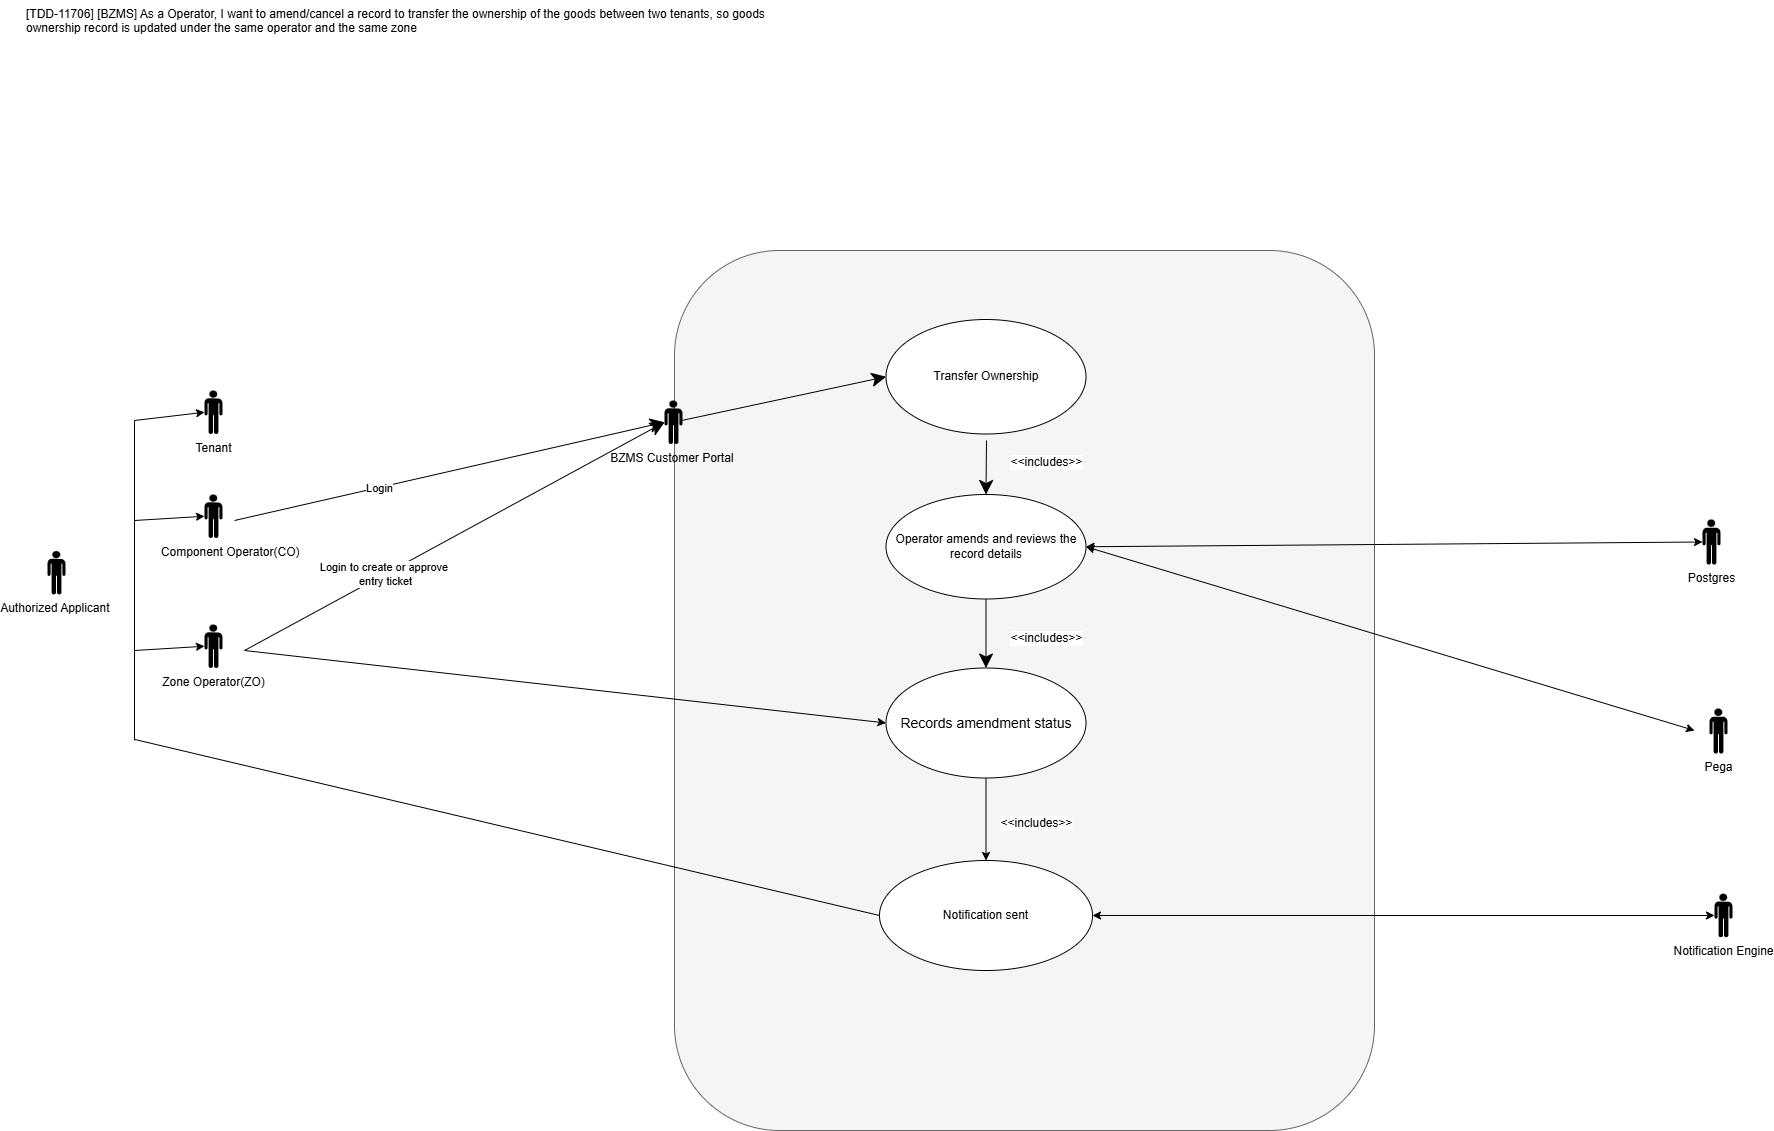

The diagram above was exported from draw.io. Its source (the exported page's mxGraphModel, read from the mxfile embedded in the PNG):
<mxGraphModel dx="2620" dy="1390" grid="1" gridSize="10" guides="1" tooltips="1" connect="1" arrows="1" fold="1" page="1" pageScale="1" pageWidth="850" pageHeight="1100" math="0" shadow="0">
  <root>
    <mxCell id="0" />
    <mxCell id="1" parent="0" />
    <mxCell id="5B08UXkpFjHFIDUTAASr-20" parent="1" style="text;whiteSpace=wrap;" value="[TDD-11706] [BZMS] As a Operator, I want to amend/cancel a record to transfer the ownership of the goods between two tenants, so goods ownership record is updated under the same operator and the same zone" vertex="1">
      <mxGeometry height="40" width="790" x="510" y="130" as="geometry" />
    </mxCell>
    <mxCell id="5B08UXkpFjHFIDUTAASr-1" parent="1" style="rounded=1;whiteSpace=wrap;html=1;fillColor=#f5f5f5;fontColor=#333333;strokeColor=#666666;" value="" vertex="1">
      <mxGeometry height="880" width="700" x="1160" y="380" as="geometry" />
    </mxCell>
    <mxCell id="5B08UXkpFjHFIDUTAASr-2" parent="1" style="ellipse;whiteSpace=wrap;html=1;container=0;" value="Transfer Ownership" vertex="1">
      <mxGeometry height="114.5" width="200" x="1371.5" y="449" as="geometry" />
    </mxCell>
    <mxCell id="5B08UXkpFjHFIDUTAASr-3" parent="1" style="ellipse;whiteSpace=wrap;html=1;container=0;" value="&lt;span style=&quot;font-size: 14px;&quot;&gt;Records amendment status&lt;/span&gt;" vertex="1">
      <mxGeometry height="110" width="200" x="1371.5" y="797.5" as="geometry" />
    </mxCell>
    <mxCell id="5B08UXkpFjHFIDUTAASr-4" parent="1" style="shape=mxgraph.signs.people.man_1;html=1;pointerEvents=1;fillColor=#000000;strokeColor=none;verticalLabelPosition=bottom;verticalAlign=top;align=center;" value="Authorized Applicant&amp;nbsp;" vertex="1">
      <mxGeometry height="43.5" width="18" x="533" y="680.5" as="geometry" />
    </mxCell>
    <mxCell id="5B08UXkpFjHFIDUTAASr-9" parent="1" style="shape=mxgraph.signs.people.man_1;html=1;pointerEvents=1;fillColor=#000000;strokeColor=none;verticalLabelPosition=bottom;verticalAlign=top;align=center;" value="Pega" vertex="1">
      <mxGeometry height="45" width="18" x="2195" y="838" as="geometry" />
    </mxCell>
    <mxCell id="5B08UXkpFjHFIDUTAASr-10" edge="1" parent="1" source="5B08UXkpFjHFIDUTAASr-38" style="endArrow=classic;endSize=12;html=1;rounded=0;fontSize=12;endFill=1;entryX=0;entryY=0.5;entryDx=0;entryDy=0;" target="5B08UXkpFjHFIDUTAASr-2" value="">
      <mxGeometry relative="1" width="160" as="geometry">
        <mxPoint x="720" y="650" as="sourcePoint" />
        <mxPoint x="1330" y="500" as="targetPoint" />
      </mxGeometry>
    </mxCell>
    <mxCell id="5B08UXkpFjHFIDUTAASr-11" edge="1" parent="1" style="endArrow=classic;endSize=12;html=1;rounded=0;fontSize=12;entryX=0.5;entryY=0;entryDx=0;entryDy=0;endFill=1;" target="5B08UXkpFjHFIDUTAASr-34" value="">
      <mxGeometry relative="1" width="160" as="geometry">
        <mxPoint x="1472" y="570" as="sourcePoint" />
        <mxPoint x="1456.3999999999996" y="631.3454999999999" as="targetPoint" />
      </mxGeometry>
    </mxCell>
    <mxCell id="5B08UXkpFjHFIDUTAASr-12" connectable="0" parent="5B08UXkpFjHFIDUTAASr-11" style="edgeLabel;html=1;align=center;verticalAlign=middle;resizable=0;points=[];" value="&lt;span style=&quot;font-size: 12px;&quot;&gt;&amp;lt;&amp;lt;includes&amp;gt;&amp;gt;&lt;/span&gt;" vertex="1">
      <mxGeometry relative="1" x="-0.275" y="2" as="geometry">
        <mxPoint x="57" as="offset" />
      </mxGeometry>
    </mxCell>
    <mxCell id="5B08UXkpFjHFIDUTAASr-13" edge="1" parent="1" source="5B08UXkpFjHFIDUTAASr-34" style="endArrow=classic;endSize=12;html=1;rounded=0;fontSize=12;endFill=1;exitX=0.5;exitY=1;exitDx=0;exitDy=0;" target="5B08UXkpFjHFIDUTAASr-3" value="">
      <mxGeometry relative="1" width="160" as="geometry">
        <mxPoint x="1472" y="754" as="sourcePoint" />
        <mxPoint x="1461" y="915" as="targetPoint" />
      </mxGeometry>
    </mxCell>
    <mxCell id="5B08UXkpFjHFIDUTAASr-14" connectable="0" parent="5B08UXkpFjHFIDUTAASr-13" style="edgeLabel;html=1;align=center;verticalAlign=middle;resizable=0;points=[];" value="&lt;span style=&quot;font-size: 12px;&quot;&gt;&amp;lt;&amp;lt;includes&amp;gt;&amp;gt;&lt;/span&gt;" vertex="1">
      <mxGeometry relative="1" x="-0.275" y="2" as="geometry">
        <mxPoint x="57" y="11" as="offset" />
      </mxGeometry>
    </mxCell>
    <mxCell id="5B08UXkpFjHFIDUTAASr-65" connectable="0" parent="5B08UXkpFjHFIDUTAASr-13" style="edgeLabel;html=1;align=center;verticalAlign=middle;resizable=0;points=[];" value="&lt;span style=&quot;font-size: 12px;&quot;&gt;&amp;lt;&amp;lt;includes&amp;gt;&amp;gt;&lt;/span&gt;" vertex="1">
      <mxGeometry relative="1" x="-0.275" y="2" as="geometry">
        <mxPoint x="47" y="196" as="offset" />
      </mxGeometry>
    </mxCell>
    <mxCell id="5B08UXkpFjHFIDUTAASr-21" parent="1" style="shape=mxgraph.signs.people.man_1;html=1;pointerEvents=1;fillColor=#000000;strokeColor=none;verticalLabelPosition=bottom;verticalAlign=top;align=center;" value="Zone Operator(ZO)" vertex="1">
      <mxGeometry height="43.5" width="18" x="690" y="754" as="geometry" />
    </mxCell>
    <mxCell id="5B08UXkpFjHFIDUTAASr-22" parent="1" style="shape=mxgraph.signs.people.man_1;html=1;pointerEvents=1;fillColor=#000000;strokeColor=none;verticalLabelPosition=bottom;verticalAlign=top;align=center;" value="&amp;nbsp; &amp;nbsp; &amp;nbsp; &amp;nbsp; &amp;nbsp; Component Operator(CO)" vertex="1">
      <mxGeometry height="43.5" width="18" x="690" y="624" as="geometry" />
    </mxCell>
    <mxCell id="5B08UXkpFjHFIDUTAASr-23" edge="1" parent="1" style="endArrow=classic;endSize=12;html=1;rounded=0;fontSize=12;endFill=1;entryX=0;entryY=0.5;entryDx=0;entryDy=0;entryPerimeter=0;" target="5B08UXkpFjHFIDUTAASr-38" value="">
      <mxGeometry relative="1" width="160" as="geometry">
        <mxPoint x="730" y="780" as="sourcePoint" />
        <mxPoint x="1086" y="550" as="targetPoint" />
      </mxGeometry>
    </mxCell>
    <mxCell id="5B08UXkpFjHFIDUTAASr-24" connectable="0" parent="5B08UXkpFjHFIDUTAASr-23" style="edgeLabel;html=1;align=center;verticalAlign=middle;resizable=0;points=[];" value="Login to create or approve&amp;nbsp;&lt;div&gt;entry ticket&lt;/div&gt;" vertex="1">
      <mxGeometry relative="1" x="-0.3237" y="1" as="geometry">
        <mxPoint x="-1" as="offset" />
      </mxGeometry>
    </mxCell>
    <mxCell id="5B08UXkpFjHFIDUTAASr-25" edge="1" parent="1" source="5B08UXkpFjHFIDUTAASr-34" style="endArrow=classic;startArrow=classic;html=1;rounded=0;exitX=1;exitY=0.5;exitDx=0;exitDy=0;" value="">
      <mxGeometry height="50" relative="1" width="50" as="geometry">
        <mxPoint x="1556" y="879.5" as="sourcePoint" />
        <mxPoint x="2180" y="860" as="targetPoint" />
      </mxGeometry>
    </mxCell>
    <mxCell id="5B08UXkpFjHFIDUTAASr-28" parent="1" style="shape=mxgraph.signs.people.man_1;html=1;pointerEvents=1;fillColor=#000000;strokeColor=none;verticalLabelPosition=bottom;verticalAlign=top;align=center;" value="Notification Engine" vertex="1">
      <mxGeometry height="43.5" width="18" x="2200" y="1023.25" as="geometry" />
    </mxCell>
    <mxCell id="5B08UXkpFjHFIDUTAASr-34" parent="1" style="ellipse;whiteSpace=wrap;html=1;container=0;" value="Operator amends and reviews the record details" vertex="1">
      <mxGeometry height="104.5" width="200" x="1371.5" y="624" as="geometry" />
    </mxCell>
    <mxCell id="5B08UXkpFjHFIDUTAASr-35" parent="1" style="shape=mxgraph.signs.people.man_1;html=1;pointerEvents=1;fillColor=#000000;strokeColor=none;verticalLabelPosition=bottom;verticalAlign=top;align=center;" value="Postgres" vertex="1">
      <mxGeometry height="45" width="18" x="2188" y="649" as="geometry" />
    </mxCell>
    <mxCell id="5B08UXkpFjHFIDUTAASr-36" edge="1" parent="1" style="endArrow=classic;endSize=12;html=1;rounded=0;fontSize=12;endFill=1;entryX=0;entryY=0.5;entryDx=0;entryDy=0;" target="5B08UXkpFjHFIDUTAASr-38" value="">
      <mxGeometry relative="1" width="160" as="geometry">
        <mxPoint x="720" y="650" as="sourcePoint" />
        <mxPoint x="1356" y="506" as="targetPoint" />
      </mxGeometry>
    </mxCell>
    <mxCell id="5B08UXkpFjHFIDUTAASr-37" connectable="0" parent="5B08UXkpFjHFIDUTAASr-36" style="edgeLabel;html=1;align=center;verticalAlign=middle;resizable=0;points=[];" value="Login" vertex="1">
      <mxGeometry relative="1" x="-0.3423" y="1" as="geometry">
        <mxPoint x="1" as="offset" />
      </mxGeometry>
    </mxCell>
    <mxCell id="5B08UXkpFjHFIDUTAASr-38" parent="1" style="shape=mxgraph.signs.people.man_1;html=1;pointerEvents=1;fillColor=#000000;strokeColor=none;verticalLabelPosition=bottom;verticalAlign=top;align=center;" value="BZMS Customer Portal&amp;nbsp;" vertex="1">
      <mxGeometry height="43.5" width="18" x="1150" y="530" as="geometry" />
    </mxCell>
    <mxCell id="5B08UXkpFjHFIDUTAASr-44" edge="1" parent="1" source="5B08UXkpFjHFIDUTAASr-34" style="endArrow=classic;startArrow=classic;html=1;rounded=0;exitX=1;exitY=0.5;exitDx=0;exitDy=0;entryX=0;entryY=0.5;entryDx=0;entryDy=0;entryPerimeter=0;" target="5B08UXkpFjHFIDUTAASr-35" value="">
      <mxGeometry height="50" relative="1" width="50" as="geometry">
        <mxPoint x="1571.5" y="620.75" as="sourcePoint" />
        <mxPoint x="2195.5" y="783.75" as="targetPoint" />
      </mxGeometry>
    </mxCell>
    <mxCell id="5B08UXkpFjHFIDUTAASr-46" edge="1" parent="1" style="endArrow=classic;html=1;rounded=0;entryX=0;entryY=0.5;entryDx=0;entryDy=0;" target="5B08UXkpFjHFIDUTAASr-3" value="">
      <mxGeometry height="50" relative="1" width="50" as="geometry">
        <mxPoint x="730" y="780" as="sourcePoint" />
        <mxPoint x="970" y="790" as="targetPoint" />
      </mxGeometry>
    </mxCell>
    <mxCell id="5B08UXkpFjHFIDUTAASr-56" parent="1" style="ellipse;whiteSpace=wrap;html=1;container=0;" value="Notification sent" vertex="1">
      <mxGeometry height="110" width="213" x="1365" y="990" as="geometry" />
    </mxCell>
    <mxCell id="5B08UXkpFjHFIDUTAASr-58" edge="1" parent="1" source="5B08UXkpFjHFIDUTAASr-56" style="endArrow=classic;startArrow=classic;html=1;rounded=0;exitX=1;exitY=0.5;exitDx=0;exitDy=0;entryX=0;entryY=0.5;entryDx=0;entryDy=0;entryPerimeter=0;" target="5B08UXkpFjHFIDUTAASr-28" value="">
      <mxGeometry height="50" relative="1" width="50" as="geometry">
        <mxPoint x="1680" y="2450" as="sourcePoint" />
        <mxPoint x="1730" y="2400" as="targetPoint" />
      </mxGeometry>
    </mxCell>
    <mxCell id="5B08UXkpFjHFIDUTAASr-59" edge="1" parent="1" style="endArrow=none;html=1;rounded=0;entryX=0;entryY=0.5;entryDx=0;entryDy=0;" target="5B08UXkpFjHFIDUTAASr-56" value="">
      <mxGeometry height="50" relative="1" width="50" as="geometry">
        <mxPoint x="620" y="868.8888549804688" as="sourcePoint" />
        <mxPoint x="1080" y="2320" as="targetPoint" />
      </mxGeometry>
    </mxCell>
    <mxCell id="5B08UXkpFjHFIDUTAASr-60" edge="1" parent="1" style="endArrow=none;html=1;rounded=0;" value="">
      <mxGeometry height="50" relative="1" width="50" as="geometry">
        <mxPoint x="620" y="550" as="sourcePoint" />
        <mxPoint x="620" y="870" as="targetPoint" />
      </mxGeometry>
    </mxCell>
    <mxCell id="5B08UXkpFjHFIDUTAASr-61" parent="1" style="shape=mxgraph.signs.people.man_1;html=1;pointerEvents=1;fillColor=#000000;strokeColor=none;verticalLabelPosition=bottom;verticalAlign=top;align=center;" value="Tenant" vertex="1">
      <mxGeometry height="43.5" width="18" x="690" y="520" as="geometry" />
    </mxCell>
    <mxCell id="5B08UXkpFjHFIDUTAASr-62" edge="1" parent="1" style="endArrow=classic;html=1;rounded=0;entryX=0;entryY=0.5;entryDx=0;entryDy=0;entryPerimeter=0;" target="5B08UXkpFjHFIDUTAASr-61" value="">
      <mxGeometry height="50" relative="1" width="50" as="geometry">
        <mxPoint x="620" y="550" as="sourcePoint" />
        <mxPoint x="600" y="440" as="targetPoint" />
      </mxGeometry>
    </mxCell>
    <mxCell id="5B08UXkpFjHFIDUTAASr-63" edge="1" parent="1" style="endArrow=classic;html=1;rounded=0;entryX=0;entryY=0.5;entryDx=0;entryDy=0;entryPerimeter=0;" target="5B08UXkpFjHFIDUTAASr-22" value="">
      <mxGeometry height="50" relative="1" width="50" as="geometry">
        <mxPoint x="620" y="650" as="sourcePoint" />
        <mxPoint x="540" y="800" as="targetPoint" />
      </mxGeometry>
    </mxCell>
    <mxCell id="5B08UXkpFjHFIDUTAASr-64" edge="1" parent="1" style="endArrow=classic;html=1;rounded=0;entryX=0;entryY=0.5;entryDx=0;entryDy=0;entryPerimeter=0;" target="5B08UXkpFjHFIDUTAASr-21" value="">
      <mxGeometry height="50" relative="1" width="50" as="geometry">
        <mxPoint x="620" y="780" as="sourcePoint" />
        <mxPoint x="590" y="780" as="targetPoint" />
      </mxGeometry>
    </mxCell>
    <mxCell id="5B08UXkpFjHFIDUTAASr-66" edge="1" parent="1" source="5B08UXkpFjHFIDUTAASr-3" style="endArrow=classic;html=1;rounded=0;exitX=0.5;exitY=1;exitDx=0;exitDy=0;entryX=0.5;entryY=0;entryDx=0;entryDy=0;" target="5B08UXkpFjHFIDUTAASr-56" value="">
      <mxGeometry height="50" relative="1" width="50" as="geometry">
        <mxPoint x="1320" y="950" as="sourcePoint" />
        <mxPoint x="1370" y="900" as="targetPoint" />
      </mxGeometry>
    </mxCell>
  </root>
</mxGraphModel>